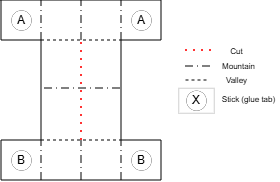

The diagram above was exported from draw.io. Its source (the exported page's mxGraphModel, read from the mxfile embedded in the PNG):
<mxGraphModel dx="610" dy="255" grid="1" gridSize="5" guides="1" tooltips="1" connect="1" arrows="1" fold="1" page="1" pageScale="1" pageWidth="850" pageHeight="1100" math="0" shadow="0">
  <root>
    <mxCell id="0" />
    <mxCell id="1" parent="0" />
    <mxCell id="tgCpEeXEyUZwri4STED2-45" edge="1" parent="1" style="endArrow=none;dashed=1;dashPattern=8 4 1 4;html=1;rounded=0;entryX=0.5;entryY=0;entryDx=0;entryDy=0;strokeColor=default;startSize=5;endSize=2;targetPerimeterSpacing=0;jumpStyle=none;shadow=0;flowAnimation=0;" value="">
      <mxGeometry height="50" relative="1" width="50" as="geometry">
        <mxPoint x="210" y="66" as="sourcePoint" />
        <mxPoint x="181" y="66" as="targetPoint" />
      </mxGeometry>
    </mxCell>
    <mxCell id="tgCpEeXEyUZwri4STED2-46" edge="1" parent="1" style="endArrow=none;dashed=1;html=1;rounded=0;" value="">
      <mxGeometry height="50" relative="1" width="50" as="geometry">
        <mxPoint x="185.5" y="80" as="sourcePoint" />
        <mxPoint x="207.5" y="80" as="targetPoint" />
      </mxGeometry>
    </mxCell>
    <mxCell id="tgCpEeXEyUZwri4STED2-47" parent="1" style="text;html=1;align=center;verticalAlign=middle;whiteSpace=wrap;rounded=0;" value="&lt;font style=&quot;font-size: 8px;&quot;&gt;Mountain&lt;/font&gt;" vertex="1">
      <mxGeometry height="10" width="33" x="221.5" y="60" as="geometry" />
    </mxCell>
    <mxCell id="tgCpEeXEyUZwri4STED2-48" parent="1" style="text;html=1;align=center;verticalAlign=middle;whiteSpace=wrap;rounded=0;" value="&lt;font style=&quot;font-size: 8px;&quot;&gt;Valley&lt;/font&gt;" vertex="1">
      <mxGeometry height="10" width="33" x="219.5" y="74" as="geometry" />
    </mxCell>
    <mxCell id="tgCpEeXEyUZwri4STED2-49" parent="1" style="rounded=0;whiteSpace=wrap;html=1;dashed=1;dashPattern=12 12;strokeWidth=0;rotation=-90;" value="" vertex="1">
      <mxGeometry height="35.5" width="25" x="183.5" y="82.5" as="geometry" />
    </mxCell>
    <mxCell id="tgCpEeXEyUZwri4STED2-50" parent="1" style="ellipse;whiteSpace=wrap;html=1;aspect=fixed;strokeWidth=0;" value="X" vertex="1">
      <mxGeometry height="20" width="20" x="186" y="90.25" as="geometry" />
    </mxCell>
    <mxCell id="tgCpEeXEyUZwri4STED2-51" parent="1" style="text;html=1;align=center;verticalAlign=middle;whiteSpace=wrap;rounded=0;" value="&lt;font style=&quot;font-size: 8px;&quot;&gt;Stick (glue tab)&lt;/font&gt;" vertex="1">
      <mxGeometry height="10" width="59.5" x="219.5" y="93" as="geometry" />
    </mxCell>
    <mxCell id="Mh5AqlIRiRTkXiYCO6gE-1" edge="1" parent="1" style="endArrow=none;html=1;rounded=0;" value="">
      <mxGeometry height="50" relative="1" width="50" as="geometry">
        <mxPoint as="sourcePoint" />
        <mxPoint x="161" as="targetPoint" />
      </mxGeometry>
    </mxCell>
    <mxCell id="Mh5AqlIRiRTkXiYCO6gE-3" edge="1" parent="1" style="endArrow=none;html=1;rounded=0;" value="">
      <mxGeometry height="50" relative="1" width="50" as="geometry">
        <mxPoint x="1" y="40" as="sourcePoint" />
        <mxPoint x="1" as="targetPoint" />
      </mxGeometry>
    </mxCell>
    <mxCell id="Mh5AqlIRiRTkXiYCO6gE-4" edge="1" parent="1" style="endArrow=none;html=1;rounded=0;" value="">
      <mxGeometry height="50" relative="1" width="50" as="geometry">
        <mxPoint x="1" y="40" as="sourcePoint" />
        <mxPoint x="41" y="40" as="targetPoint" />
      </mxGeometry>
    </mxCell>
    <mxCell id="Mh5AqlIRiRTkXiYCO6gE-5" edge="1" parent="1" style="endArrow=none;html=1;rounded=0;" value="">
      <mxGeometry height="50" relative="1" width="50" as="geometry">
        <mxPoint x="41" y="140" as="sourcePoint" />
        <mxPoint x="41" y="40" as="targetPoint" />
      </mxGeometry>
    </mxCell>
    <mxCell id="Mh5AqlIRiRTkXiYCO6gE-6" edge="1" parent="1" style="endArrow=none;html=1;rounded=0;" value="">
      <mxGeometry height="50" relative="1" width="50" as="geometry">
        <mxPoint x="1" y="140" as="sourcePoint" />
        <mxPoint x="41" y="140" as="targetPoint" />
      </mxGeometry>
    </mxCell>
    <mxCell id="Mh5AqlIRiRTkXiYCO6gE-7" edge="1" parent="1" style="endArrow=none;html=1;rounded=0;" value="">
      <mxGeometry height="50" relative="1" width="50" as="geometry">
        <mxPoint x="1" y="140" as="sourcePoint" />
        <mxPoint x="1" y="180" as="targetPoint" />
      </mxGeometry>
    </mxCell>
    <mxCell id="Mh5AqlIRiRTkXiYCO6gE-8" edge="1" parent="1" style="endArrow=none;html=1;rounded=0;" value="">
      <mxGeometry height="50" relative="1" width="50" as="geometry">
        <mxPoint x="1" y="180" as="sourcePoint" />
        <mxPoint x="161" y="180" as="targetPoint" />
      </mxGeometry>
    </mxCell>
    <mxCell id="Mh5AqlIRiRTkXiYCO6gE-9" edge="1" parent="1" style="endArrow=none;html=1;rounded=0;" value="">
      <mxGeometry height="50" relative="1" width="50" as="geometry">
        <mxPoint x="121" y="140" as="sourcePoint" />
        <mxPoint x="121" y="40" as="targetPoint" />
      </mxGeometry>
    </mxCell>
    <mxCell id="Mh5AqlIRiRTkXiYCO6gE-10" edge="1" parent="1" style="endArrow=none;html=1;rounded=0;" value="">
      <mxGeometry height="50" relative="1" width="50" as="geometry">
        <mxPoint x="121" y="40" as="sourcePoint" />
        <mxPoint x="161" y="40" as="targetPoint" />
      </mxGeometry>
    </mxCell>
    <mxCell id="Mh5AqlIRiRTkXiYCO6gE-11" edge="1" parent="1" style="endArrow=none;html=1;rounded=0;" value="">
      <mxGeometry height="50" relative="1" width="50" as="geometry">
        <mxPoint x="161" y="40" as="sourcePoint" />
        <mxPoint x="161" as="targetPoint" />
      </mxGeometry>
    </mxCell>
    <mxCell id="Mh5AqlIRiRTkXiYCO6gE-12" edge="1" parent="1" style="endArrow=none;html=1;rounded=0;" value="">
      <mxGeometry height="50" relative="1" width="50" as="geometry">
        <mxPoint x="121" y="140" as="sourcePoint" />
        <mxPoint x="161" y="140" as="targetPoint" />
      </mxGeometry>
    </mxCell>
    <mxCell id="Mh5AqlIRiRTkXiYCO6gE-13" edge="1" parent="1" style="endArrow=none;html=1;rounded=0;" value="">
      <mxGeometry height="50" relative="1" width="50" as="geometry">
        <mxPoint x="161" y="180" as="sourcePoint" />
        <mxPoint x="161" y="140" as="targetPoint" />
      </mxGeometry>
    </mxCell>
    <mxCell id="Mh5AqlIRiRTkXiYCO6gE-14" edge="1" parent="1" style="endArrow=none;dashed=1;html=1;dashPattern=1 3;strokeWidth=2;rounded=0;strokeColor=#FF3333;" value="">
      <mxGeometry height="50" relative="1" width="50" as="geometry">
        <mxPoint x="81" y="140" as="sourcePoint" />
        <mxPoint x="81" y="40" as="targetPoint" />
      </mxGeometry>
    </mxCell>
    <mxCell id="Mh5AqlIRiRTkXiYCO6gE-17" edge="1" parent="1" style="endArrow=none;dashed=1;html=1;dashPattern=1 3;strokeWidth=2;rounded=0;strokeColor=#FF3333;" value="">
      <mxGeometry height="50" relative="1" width="50" as="geometry">
        <mxPoint x="211" y="50" as="sourcePoint" />
        <mxPoint x="181" y="50" as="targetPoint" />
      </mxGeometry>
    </mxCell>
    <mxCell id="Mh5AqlIRiRTkXiYCO6gE-18" parent="1" style="text;html=1;align=center;verticalAlign=middle;whiteSpace=wrap;rounded=0;" value="&lt;font style=&quot;font-size: 8px;&quot;&gt;Cut&lt;/font&gt;" vertex="1">
      <mxGeometry height="10" width="33" x="219.5" y="45" as="geometry" />
    </mxCell>
    <mxCell id="Mh5AqlIRiRTkXiYCO6gE-19" edge="1" parent="1" style="endArrow=none;dashed=1;dashPattern=8 4 1 4;html=1;rounded=0;strokeColor=default;startSize=5;endSize=2;targetPerimeterSpacing=0;jumpStyle=none;shadow=0;flowAnimation=0;" value="">
      <mxGeometry height="50" relative="1" width="50" as="geometry">
        <mxPoint x="81" y="40" as="sourcePoint" />
        <mxPoint x="81" as="targetPoint" />
      </mxGeometry>
    </mxCell>
    <mxCell id="Mh5AqlIRiRTkXiYCO6gE-20" edge="1" parent="1" style="endArrow=none;dashed=1;dashPattern=8 4 1 4;html=1;rounded=0;strokeColor=default;startSize=5;endSize=2;targetPerimeterSpacing=0;jumpStyle=none;shadow=0;flowAnimation=0;" value="">
      <mxGeometry height="50" relative="1" width="50" as="geometry">
        <mxPoint x="81" y="180" as="sourcePoint" />
        <mxPoint x="81" y="140" as="targetPoint" />
      </mxGeometry>
    </mxCell>
    <mxCell id="Mh5AqlIRiRTkXiYCO6gE-21" edge="1" parent="1" style="endArrow=none;dashed=1;dashPattern=8 4 1 4;html=1;rounded=0;strokeColor=default;startSize=5;endSize=2;targetPerimeterSpacing=0;jumpStyle=none;shadow=0;flowAnimation=0;" value="">
      <mxGeometry height="50" relative="1" width="50" as="geometry">
        <mxPoint x="121" y="180" as="sourcePoint" />
        <mxPoint x="121" y="140" as="targetPoint" />
      </mxGeometry>
    </mxCell>
    <mxCell id="Mh5AqlIRiRTkXiYCO6gE-22" edge="1" parent="1" style="endArrow=none;dashed=1;dashPattern=8 4 1 4;html=1;rounded=0;strokeColor=default;startSize=5;endSize=2;targetPerimeterSpacing=0;jumpStyle=none;shadow=0;flowAnimation=0;" value="">
      <mxGeometry height="50" relative="1" width="50" as="geometry">
        <mxPoint x="41" y="180" as="sourcePoint" />
        <mxPoint x="41" y="140" as="targetPoint" />
      </mxGeometry>
    </mxCell>
    <mxCell id="Mh5AqlIRiRTkXiYCO6gE-23" edge="1" parent="1" style="endArrow=none;dashed=1;dashPattern=8 4 1 4;html=1;rounded=0;strokeColor=default;startSize=5;endSize=2;targetPerimeterSpacing=0;jumpStyle=none;shadow=0;flowAnimation=0;" value="">
      <mxGeometry height="50" relative="1" width="50" as="geometry">
        <mxPoint x="41" y="40" as="sourcePoint" />
        <mxPoint x="41" as="targetPoint" />
      </mxGeometry>
    </mxCell>
    <mxCell id="Mh5AqlIRiRTkXiYCO6gE-24" edge="1" parent="1" style="endArrow=none;dashed=1;dashPattern=8 4 1 4;html=1;rounded=0;strokeColor=default;startSize=5;endSize=2;targetPerimeterSpacing=0;jumpStyle=none;shadow=0;flowAnimation=0;" value="">
      <mxGeometry height="50" relative="1" width="50" as="geometry">
        <mxPoint x="121" y="40" as="sourcePoint" />
        <mxPoint x="121" as="targetPoint" />
      </mxGeometry>
    </mxCell>
    <mxCell id="Mh5AqlIRiRTkXiYCO6gE-25" edge="1" parent="1" style="endArrow=none;dashed=1;html=1;rounded=0;" value="">
      <mxGeometry height="50" relative="1" width="50" as="geometry">
        <mxPoint x="41" y="40" as="sourcePoint" />
        <mxPoint x="121" y="40" as="targetPoint" />
      </mxGeometry>
    </mxCell>
    <mxCell id="Mh5AqlIRiRTkXiYCO6gE-26" edge="1" parent="1" style="endArrow=none;dashed=1;html=1;rounded=0;" value="">
      <mxGeometry height="50" relative="1" width="50" as="geometry">
        <mxPoint x="41" y="140" as="sourcePoint" />
        <mxPoint x="121" y="140" as="targetPoint" />
      </mxGeometry>
    </mxCell>
    <mxCell id="Mh5AqlIRiRTkXiYCO6gE-27" edge="1" parent="1" style="endArrow=none;dashed=1;dashPattern=8 4 1 4;html=1;rounded=0;strokeColor=default;startSize=5;endSize=2;targetPerimeterSpacing=0;jumpStyle=none;shadow=0;flowAnimation=0;" value="">
      <mxGeometry height="50" relative="1" width="50" as="geometry">
        <mxPoint x="120" y="88" as="sourcePoint" />
        <mxPoint x="40" y="88" as="targetPoint" />
      </mxGeometry>
    </mxCell>
    <mxCell id="Mh5AqlIRiRTkXiYCO6gE-28" parent="1" style="ellipse;whiteSpace=wrap;html=1;aspect=fixed;strokeWidth=0;" value="A" vertex="1">
      <mxGeometry height="20" width="20" x="11" y="10" as="geometry" />
    </mxCell>
    <mxCell id="Mh5AqlIRiRTkXiYCO6gE-29" parent="1" style="ellipse;whiteSpace=wrap;html=1;aspect=fixed;strokeWidth=0;" value="A" vertex="1">
      <mxGeometry height="20" width="20" x="131" y="10" as="geometry" />
    </mxCell>
    <mxCell id="Mh5AqlIRiRTkXiYCO6gE-30" parent="1" style="ellipse;whiteSpace=wrap;html=1;aspect=fixed;strokeWidth=0;dashed=1;" value="B" vertex="1">
      <mxGeometry height="20" width="20" x="11" y="150" as="geometry" />
    </mxCell>
    <mxCell id="Mh5AqlIRiRTkXiYCO6gE-31" parent="1" style="ellipse;whiteSpace=wrap;html=1;aspect=fixed;strokeWidth=0;" value="B" vertex="1">
      <mxGeometry height="20" width="20" x="131" y="150" as="geometry" />
    </mxCell>
  </root>
</mxGraphModel>